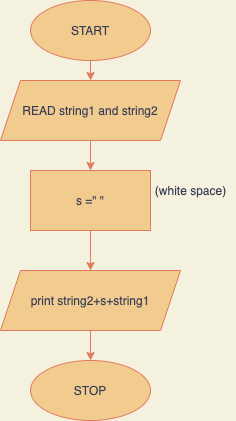

The diagram above was exported from draw.io. Its source (the exported page's mxGraphModel, read from the mxfile embedded in the PNG):
<mxGraphModel dx="946" dy="617" grid="1" gridSize="10" guides="1" tooltips="1" connect="1" arrows="1" fold="1" page="1" pageScale="1" pageWidth="827" pageHeight="1169" background="#F4F1DE" math="0" shadow="0">
  <root>
    <mxCell id="0" />
    <mxCell id="1" parent="0" />
    <mxCell id="BA7AROCZxIXfC-3GC4t4-6" style="edgeStyle=orthogonalEdgeStyle;rounded=0;orthogonalLoop=1;jettySize=auto;html=1;exitX=0.5;exitY=1;exitDx=0;exitDy=0;entryX=0.5;entryY=0;entryDx=0;entryDy=0;labelBackgroundColor=#F4F1DE;strokeColor=#E07A5F;fontColor=#393C56;" edge="1" parent="1" source="BA7AROCZxIXfC-3GC4t4-1" target="BA7AROCZxIXfC-3GC4t4-2">
      <mxGeometry relative="1" as="geometry" />
    </mxCell>
    <mxCell id="BA7AROCZxIXfC-3GC4t4-1" value="START" style="ellipse;whiteSpace=wrap;html=1;fillColor=#F2CC8F;strokeColor=#E07A5F;fontColor=#393C56;" vertex="1" parent="1">
      <mxGeometry x="190" y="40" width="120" height="60" as="geometry" />
    </mxCell>
    <mxCell id="BA7AROCZxIXfC-3GC4t4-7" style="edgeStyle=orthogonalEdgeStyle;rounded=0;orthogonalLoop=1;jettySize=auto;html=1;exitX=0.5;exitY=1;exitDx=0;exitDy=0;entryX=0.5;entryY=0;entryDx=0;entryDy=0;labelBackgroundColor=#F4F1DE;strokeColor=#E07A5F;fontColor=#393C56;" edge="1" parent="1" source="BA7AROCZxIXfC-3GC4t4-2" target="BA7AROCZxIXfC-3GC4t4-3">
      <mxGeometry relative="1" as="geometry">
        <mxPoint x="250" y="200" as="targetPoint" />
      </mxGeometry>
    </mxCell>
    <mxCell id="BA7AROCZxIXfC-3GC4t4-2" value="READ string1 and string2" style="shape=parallelogram;perimeter=parallelogramPerimeter;whiteSpace=wrap;html=1;fixedSize=1;fillColor=#F2CC8F;strokeColor=#E07A5F;fontColor=#393C56;" vertex="1" parent="1">
      <mxGeometry x="160" y="120" width="180" height="60" as="geometry" />
    </mxCell>
    <mxCell id="BA7AROCZxIXfC-3GC4t4-8" style="edgeStyle=orthogonalEdgeStyle;rounded=0;orthogonalLoop=1;jettySize=auto;html=1;exitX=0.5;exitY=1;exitDx=0;exitDy=0;entryX=0.5;entryY=0;entryDx=0;entryDy=0;labelBackgroundColor=#F4F1DE;strokeColor=#E07A5F;fontColor=#393C56;" edge="1" parent="1" source="BA7AROCZxIXfC-3GC4t4-3" target="BA7AROCZxIXfC-3GC4t4-4">
      <mxGeometry relative="1" as="geometry" />
    </mxCell>
    <mxCell id="BA7AROCZxIXfC-3GC4t4-3" value="s =&quot; &quot;" style="rounded=0;whiteSpace=wrap;html=1;fillColor=#F2CC8F;strokeColor=#E07A5F;fontColor=#393C56;" vertex="1" parent="1">
      <mxGeometry x="190" y="210" width="120" height="60" as="geometry" />
    </mxCell>
    <mxCell id="BA7AROCZxIXfC-3GC4t4-9" style="edgeStyle=orthogonalEdgeStyle;rounded=0;orthogonalLoop=1;jettySize=auto;html=1;exitX=0.5;exitY=1;exitDx=0;exitDy=0;entryX=0.5;entryY=0;entryDx=0;entryDy=0;labelBackgroundColor=#F4F1DE;strokeColor=#E07A5F;fontColor=#393C56;" edge="1" parent="1" source="BA7AROCZxIXfC-3GC4t4-4" target="BA7AROCZxIXfC-3GC4t4-5">
      <mxGeometry relative="1" as="geometry">
        <mxPoint x="250" y="390" as="targetPoint" />
      </mxGeometry>
    </mxCell>
    <mxCell id="BA7AROCZxIXfC-3GC4t4-4" value="print string2+s+string1" style="shape=parallelogram;perimeter=parallelogramPerimeter;whiteSpace=wrap;html=1;fixedSize=1;fillColor=#F2CC8F;strokeColor=#E07A5F;fontColor=#393C56;" vertex="1" parent="1">
      <mxGeometry x="160" y="310" width="180" height="60" as="geometry" />
    </mxCell>
    <mxCell id="BA7AROCZxIXfC-3GC4t4-5" value="STOP" style="ellipse;whiteSpace=wrap;html=1;fillColor=#F2CC8F;strokeColor=#E07A5F;fontColor=#393C56;" vertex="1" parent="1">
      <mxGeometry x="190" y="400" width="120" height="60" as="geometry" />
    </mxCell>
    <mxCell id="BA7AROCZxIXfC-3GC4t4-10" value="(white space)" style="text;html=1;align=center;verticalAlign=middle;resizable=0;points=[];autosize=1;fontColor=#393C56;" vertex="1" parent="1">
      <mxGeometry x="305" y="220" width="90" height="20" as="geometry" />
    </mxCell>
  </root>
</mxGraphModel>